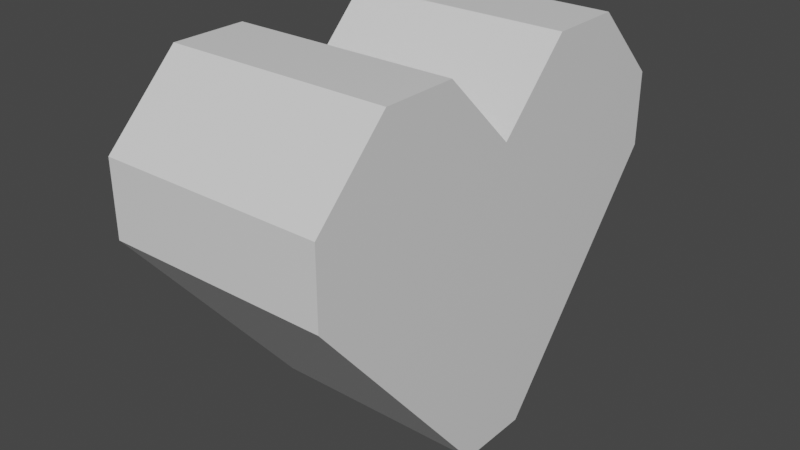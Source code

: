 # Source: heart.blend  (saved by Blender 2.80.75; exported with 4.5.12 LTS)
import bpy
from mathutils import Matrix  # noqa: F401  (used for matrix-valued properties, if any)

bpy.ops.wm.read_factory_settings(use_empty=True)
scene = bpy.context.scene
scene.name = 'Scene'

# ---- collections
col_collection = bpy.data.collections.new('Collection'); scene.collection.children.link(col_collection)

# ---- materials (node trees are filled in below, after node groups)
mat_material = bpy.data.materials.new('Material')
mat_material.alpha_threshold = 0.0
mat_material.use_transparent_shadow = False
mat_material.line_color = (0.0, 0.0, 0.0, 1.0)

# ---- material node trees
mat_material.use_nodes = True; mat_material.node_tree.nodes.clear()
_N = mat_material.node_tree.nodes; _L = mat_material.node_tree.links
n0 = _N.new('ShaderNodeOutputMaterial'); n0.name = 'Material Output'; n0.location = (300, 300)
n1 = _N.new('ShaderNodeBsdfPrincipled'); n1.name = 'Principled BSDF'; n1.location = (10, 300)
n1.distribution = 'GGX'
n1.subsurface_method = 'BURLEY'
n1.inputs[2].default_value = 0.4
n1.inputs[3].default_value = 1.45
n1.inputs[27].default_value = (0.0, 0.0, 0.0, 1.0)
n1.inputs[28].default_value = 1.0
_L.new(n1.outputs[0], n0.inputs[0])
n0.is_active_output = True

# ---- world
world_world = bpy.data.worlds.new('World'); scene.world = world_world
world_world.use_nodes = True; world_world.node_tree.nodes.clear()
_N = world_world.node_tree.nodes; _L = world_world.node_tree.links
n0 = _N.new('ShaderNodeOutputWorld'); n0.name = 'World Output'; n0.location = (300, 300)
n1 = _N.new('ShaderNodeBackground'); n1.name = 'Background'; n1.location = (10, 300)
n1.inputs[0].default_value = (0.05088, 0.05088, 0.05088, 1.0)
_L.new(n1.outputs[0], n0.inputs[0])
n0.is_active_output = True
world_world.color = (0.05088, 0.05088, 0.05088)
world_world.use_sun_shadow = False
world_world.sun_shadow_jitter_overblur = 0.0

# ---- meshes
me_cube = bpy.data.meshes.new('Cube')
me_cube.from_pydata([(0.5, 0.5, 1.5), (0.5, -0.5, 1.5), (-1.0, 0.5, 1.5), (-1.0, -0.5, 1.5), (0.5, 0.0, 1.0), (-1.0, 0.0, 1.0), (0.5, 1.5, 0.5), (-1.002, 1.493, 0.4999), (0.5, -1.0, 1.5), (-1.0, -1.0, 1.5), (0.5, 1.0, 1.5), (-1.0, 1.0, 1.5), (0.5, 1.5, 1.0), (-1.002, 1.493, 0.9999), (0.5, -1.5, 1.0), (-1.0, -1.5, 1.0), (-1.0, 0.25, -1.0), (0.5, 0.25, -1.0), (-1.0, -0.25, -1.0), (0.5, -0.25, -1.0), (0.5, -1.5, 0.5), (-1.0, -1.5, 0.5)], [], [(5, 4, 0, 2), (9, 15, 14, 8), (4, 5, 3, 1), (9, 8, 1, 3), (2, 0, 10, 11), (11, 10, 12, 13), (8, 14, 20, 19, 17, 6, 12, 10, 0, 4, 1), (12, 6, 7, 13), (14, 15, 21, 20), (18, 19, 20, 21), (7, 6, 17, 16), (2, 11, 13, 7, 16, 18, 21, 15, 9, 3, 5), (17, 19, 18, 16)])
_uv = me_cube.uv_layers.new(name='UVMap')
_uv.uv.foreach_set('vector', [0.0, 0.0, 0.0, 0.0, 0.0, 0.0, 0.0, 0.0, 0.0, 0.0, 0.0, 0.0, 0.0, 0.0, 0.0, 0.0, 0.0, 0.0, 0.0, 0.0, 0.0, 0.0, 0.0, 0.0, 0.0, 0.0, 0.0, 0.0, 0.0, 0.0, 0.0, 0.0, 0.0, 0.0, 0.0, 0.0, 0.0, 0.0, 0.0, 0.0, 0.0, 0.0, 0.0, 0.0, 0.0, 0.0, 0.0, 0.0, 0.0, 0.0, 0.0, 0.0, 0.0, 0.0, 0.0, 0.0, 0.0, 0.0, 0.0, 0.0, 0.0, 0.0, 0.0, 0.0, 0.0, 0.0, 0.0, 0.0, 0.0, 0.0, 0.0, 0.0, 0.0, 0.0, 0.0, 0.0, 0.0, 0.0, 0.0, 0.0, 0.0, 0.0, 0.0, 0.0, 0.0, 0.0, 0.0, 0.0, 0.0, 0.0, 0.0, 0.0, 0.0, 0.0, 0.0, 0.0, 0.0, 0.0, 0.0, 0.0, 0.0, 0.0, 0.0, 0.0, 0.0, 0.0, 0.0, 0.0, 0.0, 0.0, 0.0, 0.0, 0.0, 0.0, 0.0, 0.0, 0.0, 0.0, 0.0, 0.0, 0.0, 0.0, 0.0, 0.0, 0.0, 0.0, 0.0, 0.0, 0.0, 0.0, 0.0, 0.0])
me_cube.materials.append(mat_material)
me_cube.use_remesh_preserve_volume = False
me_cube.use_remesh_preserve_attributes = False
me_cube.use_mirror_vertex_groups = False
me_cube.update()

# ---- objects
ob_cube = bpy.data.objects.new('Cube', me_cube)

# ---- transforms, parenting, visibility, modifiers, constraints
ob_cube.location = (0.0, 0.0, 0.0)
ob_cube.scale = (0.1, 0.1, 0.1)
ob_cube.lock_rotations_4d = False
ob_cube.empty_display_type = 'ARROWS'
ob_cube.lineart.crease_threshold = 0.0

# ---- collection membership
col_collection.objects.link(ob_cube)

# ---- scene / render settings (as saved in the file)
scene.frame_start = 1; scene.frame_end = 250; scene.frame_set(1)
scene.render.engine = 'BLENDER_EEVEE_NEXT'
scene.cycles.use_denoising = False
scene.cycles.samples = 128
scene.cycles.sampling_pattern = 'TABULATED_SOBOL'
scene.cycles.use_adaptive_sampling = False
scene.cycles.use_light_tree = False
scene.view_settings.view_transform = 'Filmic'
bpy.context.view_layer.update()

# ---- added for rendering (the .blend has no active camera and no usable light): camera, sun
cam_auto = bpy.data.cameras.new('AutoCamera')
cam_auto.lens = 50.0
cam_auto.sensor_width = 36.0
cam_auto.clip_end = 1000.0
ob_auto_camera = bpy.data.objects.new('AutoCamera', cam_auto)
scene.collection.objects.link(ob_auto_camera)
ob_auto_camera.location = (0.362019, -0.46453, 0.334687)
ob_auto_camera.rotation_euler = (1.09748, -7.21219e-08, 0.694738)
scene.camera = ob_auto_camera
light_auto_sun = bpy.data.lights.new('AutoSun', 'SUN')
light_auto_sun.energy = 3.0
light_auto_sun.angle = 0.0523599
ob_auto_sun = bpy.data.objects.new('AutoSun', light_auto_sun)
scene.collection.objects.link(ob_auto_sun)
ob_auto_sun.rotation_euler = (0.872665, 0.174533, 0.523599)
bpy.context.view_layer.update()
